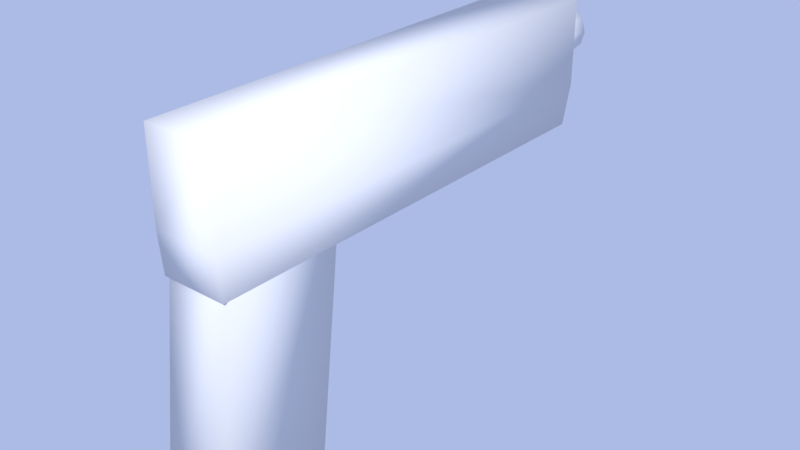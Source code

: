 # Source: Handgun_old.blend  (saved by Blender 2.78.0; exported with 4.5.12 LTS)
import bpy
from mathutils import Matrix  # noqa: F401  (used for matrix-valued properties, if any)

bpy.ops.wm.read_factory_settings(use_empty=True)
scene = bpy.context.scene
scene.name = 'Scene'

# ---- collections
col_collection_1 = bpy.data.collections.new('Collection 1'); scene.collection.children.link(col_collection_1)

# ---- materials (node trees are filled in below, after node groups)
mat_handgun = bpy.data.materials.new('Handgun')
mat_handgun.alpha_threshold = 0.0
mat_handgun.roughness = 0.5

# ---- material node trees
mat_handgun.use_nodes = True; mat_handgun.node_tree.nodes.clear()
_N = mat_handgun.node_tree.nodes; _L = mat_handgun.node_tree.links
n0 = _N.new('ShaderNodeOutputMaterial'); n0.name = 'Material Output'; n0.location = (300, 300)
n1 = _N.new('ShaderNodeBsdfDiffuse'); n1.name = 'Diffuse BSDF'; n1.location = (10, 300)
_L.new(n1.outputs[0], n0.inputs[0])
n0.is_active_output = True

# ---- world
world_world = bpy.data.worlds.new('World'); scene.world = world_world
world_world.use_nodes = True; world_world.node_tree.nodes.clear()
_N = world_world.node_tree.nodes; _L = world_world.node_tree.links
n0 = _N.new('ShaderNodeOutputWorld'); n0.name = 'World Output'; n0.location = (300, 300)
n1 = _N.new('ShaderNodeBackground'); n1.name = 'Background'; n1.location = (10, 300)
n1.inputs[1].default_value = 0.5
n2 = _N.new('ShaderNodeBlackbody'); n2.name = 'Blackbody'; n2.location = (-190, 300)
n2.inputs[0].default_value = 1.5e+04
_L.new(n1.outputs[0], n0.inputs[0])
_L.new(n2.outputs[0], n1.inputs[0])
n0.is_active_output = True
world_world.color = (0.05088, 0.05088, 0.05088)
world_world.use_sun_shadow = False
world_world.sun_shadow_jitter_overblur = 0.0
world_world.cycles.sampling_method = 'MANUAL'

# ---- meshes
me_plane_002 = bpy.data.meshes.new('Plane.002')
me_plane_002.from_pydata([(0.03, 0.06, -8.404e-09), (0.03, -0.018, -1.394e-08), (-0.03, 0.06, 1.21e-08), (-0.03, -0.018, 6.568e-09), (0.03, 0.06, -0.42), (0.03, -0.018, -0.42), (-0.03, 0.06, -0.42), (-0.03, -0.018, -0.42), (-0.02248, 0.02087, -0.42), (-0.01946, 0.0321, -0.42), (-0.01124, 0.04033, -0.42), (-6.509e-08, 0.04334, -0.42), (0.01124, 0.04033, -0.42), (0.01946, 0.0321, -0.42), (0.02248, 0.02087, -0.42), (0.01946, 0.009628, -0.42), (0.01124, 0.001402, -0.42), (-5.563e-08, -0.001609, -0.42), (-0.01124, 0.001402, -0.42), (-0.01946, 0.009628, -0.42), (-0.02248, 0.02087, -0.45), (-0.01946, 0.0321, -0.45), (-0.01124, 0.04033, -0.45), (-6.641e-08, 0.04334, -0.45), (0.01124, 0.04033, -0.45), (0.01946, 0.0321, -0.45), (0.02248, 0.02087, -0.45), (0.01946, 0.009628, -0.45), (0.01124, 0.001402, -0.45), (-5.694e-08, -0.001609, -0.45), (-0.01124, 0.001402, -0.45), (-0.01946, 0.009628, -0.45), (-0.02952, -0.054, -0.4106), (0.02952, -0.054, -0.4106), (-0.02952, -0.054, -0.002837), (0.02952, -0.054, -0.002838), (-0.02952, -0.054, -0.1109), (0.02952, -0.054, -0.1109), (-0.02952, -0.054, -0.006729), (0.02952, -0.054, -0.006729), (-0.02952, -0.24, -0.08927), (0.02952, -0.24, -0.08927), (-0.02952, -0.24, 0.01487), (0.02952, -0.24, 0.01487)], [], [(0, 2, 3, 1), (4, 5, 7, 6), (3, 7, 32, 34), (2, 0, 4, 6), (3, 2, 6, 7), (0, 1, 5, 4), (15, 27, 26, 14), (12, 24, 23, 11), (19, 31, 30, 18), (9, 21, 20, 8), (16, 28, 27, 15), (13, 25, 24, 12), (8, 20, 31, 19), (10, 22, 21, 9), (17, 29, 28, 16), (14, 26, 25, 13), (11, 23, 22, 10), (18, 30, 29, 17), (28, 29, 30), (28, 30, 31), (27, 28, 31), (27, 31, 20), (26, 27, 20), (26, 20, 21), (25, 26, 21), (24, 25, 21), (24, 21, 22), (23, 24, 22), (35, 34, 32, 33), (7, 5, 33, 32), (1, 3, 34, 35), (5, 1, 35, 33), (43, 42, 40, 41), (36, 37, 41, 40), (37, 39, 43, 41), (38, 36, 40, 42), (39, 38, 42, 43)])
me_plane_002.polygons.foreach_set('use_smooth', [True] * 37)
_uv = me_plane_002.uv_layers.new(name='UVMap')
_uv.uv.foreach_set('vector', [0.2543, 0.243, 0.1731, 0.243, 0.1731, 0.1374, 0.2543, 0.1374, 0.2543, 0.8116, 0.2543, 0.9173, 0.1731, 0.9173, 0.1731, 0.8116, 0.06748, 0.243, 0.06748, 0.8116, 0.01874, 0.799, 0.01873, 0.2468, 0.1731, 0.243, 0.2543, 0.243, 0.2543, 0.8116, 0.1731, 0.8116, 0.06748, 0.243, 0.1731, 0.243, 0.1731, 0.8116, 0.06748, 0.8116, 0.2543, 0.243, 0.3599, 0.243, 0.3599, 0.8116, 0.2543, 0.8116, 0.7921, 0.522, 0.7921, 0.5626, 0.7764, 0.5626, 0.7764, 0.522, 0.7449, 0.522, 0.7449, 0.5626, 0.7291, 0.5626, 0.7291, 0.522, 0.6661, 0.522, 0.6661, 0.5626, 0.6503, 0.5626, 0.6503, 0.522, 0.6976, 0.522, 0.6976, 0.5626, 0.6819, 0.5626, 0.6819, 0.522, 0.8079, 0.522, 0.8079, 0.5626, 0.7921, 0.5626, 0.7921, 0.522, 0.7606, 0.522, 0.7606, 0.5626, 0.7449, 0.5626, 0.7449, 0.522, 0.6819, 0.522, 0.6819, 0.5626, 0.6661, 0.5626, 0.6661, 0.522, 0.7134, 0.522, 0.7134, 0.5626, 0.6976, 0.5626, 0.6976, 0.522, 0.8236, 0.522, 0.8236, 0.5626, 0.8079, 0.5626, 0.8079, 0.522, 0.7764, 0.522, 0.7764, 0.5626, 0.7606, 0.5626, 0.7606, 0.522, 0.7291, 0.522, 0.7291, 0.5626, 0.7134, 0.5626, 0.7134, 0.522, 0.6503, 0.522, 0.6503, 0.5626, 0.6346, 0.5626, 0.6346, 0.522, 0.7181, 0.6728, 0.7045, 0.665, 0.6966, 0.6513, 0.7181, 0.6728, 0.6966, 0.6513, 0.6966, 0.6356, 0.7339, 0.6728, 0.7181, 0.6728, 0.6966, 0.6356, 0.7339, 0.6728, 0.6966, 0.6356, 0.7045, 0.6219, 0.7475, 0.665, 0.7339, 0.6728, 0.7045, 0.6219, 0.7475, 0.665, 0.7045, 0.6219, 0.7181, 0.614, 0.7554, 0.6513, 0.7475, 0.665, 0.7181, 0.614, 0.7554, 0.6356, 0.7554, 0.6513, 0.7181, 0.614, 0.7554, 0.6356, 0.7181, 0.614, 0.7339, 0.614, 0.7475, 0.6219, 0.7554, 0.6356, 0.7339, 0.614, 0.4087, 0.2468, 0.4886, 0.2468, 0.4886, 0.799, 0.4087, 0.799, 0.1731, 0.9173, 0.2543, 0.9173, 0.2537, 0.9676, 0.1737, 0.9676, 0.2543, 0.1374, 0.1731, 0.1374, 0.1737, 0.08849, 0.2537, 0.08849, 0.3599, 0.8116, 0.3599, 0.243, 0.4087, 0.2468, 0.4087, 0.799, 0.7623, 0.2034, 0.822, 0.2566, 0.7282, 0.3619, 0.6685, 0.3087, 0.5596, 0.5512, 0.4999, 0.498, 0.6685, 0.3087, 0.7282, 0.3619, 0.461, 0.1631, 0.5547, 0.05776, 0.7623, 0.2034, 0.6685, 0.3087, 0.9906, 0.4459, 0.8968, 0.5512, 0.7282, 0.3619, 0.822, 0.2566, 0.9309, 0.01408, 0.9906, 0.06725, 0.822, 0.2566, 0.7623, 0.2034])
me_plane_002.materials.append(mat_handgun)
me_plane_002.use_remesh_preserve_volume = False
me_plane_002.use_remesh_preserve_attributes = False
me_plane_002.use_mirror_vertex_groups = False
me_plane_002.update()

# ---- objects
ob_plane = bpy.data.objects.new('Plane', me_plane_002)

# ---- transforms, parenting, visibility, modifiers, constraints
ob_plane.location = (0.4, -0.3, 0.8)
ob_plane.rotation_euler = (1.571, -0.0, 0.0)
ob_plane.lineart.crease_threshold = 0.0

# ---- collection membership
col_collection_1.objects.link(ob_plane)

# ---- scene / render settings (as saved in the file)
scene.frame_start = 1; scene.frame_end = 250; scene.frame_set(1)
scene.render.engine = 'CYCLES'
scene.render.resolution_percentage = 50
scene.render.dither_intensity = 0.0
scene.cycles.use_denoising = False
scene.cycles.samples = 128
scene.cycles.sampling_pattern = 'TABULATED_SOBOL'
scene.cycles.light_sampling_threshold = 0.0
scene.cycles.use_adaptive_sampling = False
scene.cycles.use_light_tree = False
scene.cycles.blur_glossy = 0.0
scene.cycles.sample_clamp_indirect = 0.0
scene.view_settings.view_transform = 'Standard'
bpy.context.view_layer.update()

# ---- added for rendering (the .blend has no active camera and no usable light): camera, sun
cam_auto = bpy.data.cameras.new('AutoCamera')
cam_auto.lens = 50.0
cam_auto.sensor_width = 36.0
cam_auto.clip_end = 1000.0
ob_auto_camera = bpy.data.objects.new('AutoCamera', cam_auto)
scene.collection.objects.link(ob_auto_camera)
ob_auto_camera.location = (0.914898, -0.700313, 1.12192)
ob_auto_camera.rotation_euler = (1.09748, -7.21219e-08, 0.694738)
scene.camera = ob_auto_camera
light_auto_sun = bpy.data.lights.new('AutoSun', 'SUN')
light_auto_sun.energy = 3.0
light_auto_sun.angle = 0.0523599
ob_auto_sun = bpy.data.objects.new('AutoSun', light_auto_sun)
scene.collection.objects.link(ob_auto_sun)
ob_auto_sun.rotation_euler = (0.872665, 0.174533, 0.523599)
bpy.context.view_layer.update()
